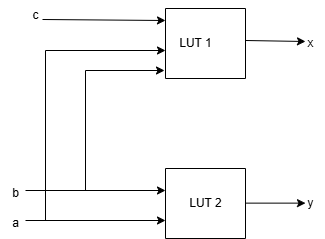

The diagram above was exported from draw.io. Its source (the exported page's mxGraphModel, read from the mxfile embedded in the PNG):
<mxGraphModel dx="652" dy="321" grid="1" gridSize="10" guides="1" tooltips="1" connect="1" arrows="1" fold="1" page="1" pageScale="1" pageWidth="827" pageHeight="1169" math="0" shadow="0">
  <root>
    <mxCell id="0" />
    <mxCell id="1" parent="0" />
    <mxCell id="7EEAZyCSY9edmjNaepHn-3" value="" style="endArrow=classic;html=1;rounded=0;" edge="1" parent="1">
      <mxGeometry width="50" height="50" relative="1" as="geometry">
        <mxPoint x="290" y="260" as="sourcePoint" />
        <mxPoint x="430" y="260" as="targetPoint" />
      </mxGeometry>
    </mxCell>
    <mxCell id="7EEAZyCSY9edmjNaepHn-4" value="" style="endArrow=classic;html=1;rounded=0;entryX=0.5;entryY=1;entryDx=0;entryDy=0;" edge="1" parent="1">
      <mxGeometry width="50" height="50" relative="1" as="geometry">
        <mxPoint x="290" y="290" as="sourcePoint" />
        <mxPoint x="430" y="290" as="targetPoint" />
      </mxGeometry>
    </mxCell>
    <mxCell id="7EEAZyCSY9edmjNaepHn-5" value="" style="endArrow=classic;html=1;rounded=0;exitX=0.9;exitY=0.3;exitDx=0;exitDy=0;exitPerimeter=0;" edge="1" parent="1">
      <mxGeometry width="50" height="50" relative="1" as="geometry">
        <mxPoint x="307" y="89" as="sourcePoint" />
        <mxPoint x="430" y="90" as="targetPoint" />
      </mxGeometry>
    </mxCell>
    <mxCell id="7EEAZyCSY9edmjNaepHn-9" value="" style="endArrow=none;html=1;rounded=0;" edge="1" parent="1">
      <mxGeometry width="50" height="50" relative="1" as="geometry">
        <mxPoint x="350" y="260" as="sourcePoint" />
        <mxPoint x="350" y="140" as="targetPoint" />
      </mxGeometry>
    </mxCell>
    <mxCell id="7EEAZyCSY9edmjNaepHn-10" value="" style="endArrow=classic;html=1;rounded=0;" edge="1" parent="1">
      <mxGeometry width="50" height="50" relative="1" as="geometry">
        <mxPoint x="350" y="140" as="sourcePoint" />
        <mxPoint x="429" y="140" as="targetPoint" />
      </mxGeometry>
    </mxCell>
    <mxCell id="7EEAZyCSY9edmjNaepHn-15" value="" style="endArrow=none;html=1;rounded=0;" edge="1" parent="1">
      <mxGeometry width="50" height="50" relative="1" as="geometry">
        <mxPoint x="310" y="290" as="sourcePoint" />
        <mxPoint x="310" y="120" as="targetPoint" />
        <Array as="points" />
      </mxGeometry>
    </mxCell>
    <mxCell id="7EEAZyCSY9edmjNaepHn-16" value="" style="endArrow=classic;html=1;rounded=0;" edge="1" parent="1">
      <mxGeometry width="50" height="50" relative="1" as="geometry">
        <mxPoint x="310" y="120" as="sourcePoint" />
        <mxPoint x="430" y="120" as="targetPoint" />
      </mxGeometry>
    </mxCell>
    <mxCell id="7EEAZyCSY9edmjNaepHn-17" value="c" style="text;html=1;align=center;verticalAlign=middle;resizable=0;points=[];autosize=1;strokeColor=none;fillColor=none;" vertex="1" parent="1">
      <mxGeometry x="285" y="70" width="30" height="30" as="geometry" />
    </mxCell>
    <mxCell id="7EEAZyCSY9edmjNaepHn-18" value="a" style="text;html=1;align=center;verticalAlign=middle;resizable=0;points=[];autosize=1;strokeColor=none;fillColor=none;" vertex="1" parent="1">
      <mxGeometry x="265" y="278" width="30" height="30" as="geometry" />
    </mxCell>
    <mxCell id="7EEAZyCSY9edmjNaepHn-19" value="b" style="text;html=1;align=center;verticalAlign=middle;resizable=0;points=[];autosize=1;strokeColor=none;fillColor=none;" vertex="1" parent="1">
      <mxGeometry x="265" y="248" width="30" height="30" as="geometry" />
    </mxCell>
    <mxCell id="7EEAZyCSY9edmjNaepHn-20" value="" style="endArrow=classic;html=1;rounded=0;" edge="1" parent="1">
      <mxGeometry width="50" height="50" relative="1" as="geometry">
        <mxPoint x="510" y="110" as="sourcePoint" />
        <mxPoint x="570" y="111" as="targetPoint" />
      </mxGeometry>
    </mxCell>
    <mxCell id="7EEAZyCSY9edmjNaepHn-21" value="" style="endArrow=classic;html=1;rounded=0;" edge="1" parent="1">
      <mxGeometry width="50" height="50" relative="1" as="geometry">
        <mxPoint x="510" y="272.63" as="sourcePoint" />
        <mxPoint x="570" y="272.63" as="targetPoint" />
      </mxGeometry>
    </mxCell>
    <mxCell id="7EEAZyCSY9edmjNaepHn-22" value="x" style="text;html=1;align=center;verticalAlign=middle;resizable=0;points=[];autosize=1;strokeColor=none;fillColor=none;" vertex="1" parent="1">
      <mxGeometry x="560" y="98" width="30" height="30" as="geometry" />
    </mxCell>
    <mxCell id="7EEAZyCSY9edmjNaepHn-23" value="y" style="text;html=1;align=center;verticalAlign=middle;resizable=0;points=[];autosize=1;strokeColor=none;fillColor=none;" vertex="1" parent="1">
      <mxGeometry x="560" y="258" width="30" height="30" as="geometry" />
    </mxCell>
    <mxCell id="7EEAZyCSY9edmjNaepHn-24" value="" style="swimlane;startSize=0;" vertex="1" parent="1">
      <mxGeometry x="430" y="78" width="80" height="70" as="geometry">
        <mxRectangle x="430" y="78" width="50" height="40" as="alternateBounds" />
      </mxGeometry>
    </mxCell>
    <mxCell id="7EEAZyCSY9edmjNaepHn-27" value="" style="swimlane;startSize=0;" vertex="1" parent="1">
      <mxGeometry x="430" y="238" width="80" height="70" as="geometry">
        <mxRectangle x="430" y="78" width="50" height="40" as="alternateBounds" />
      </mxGeometry>
    </mxCell>
    <mxCell id="7EEAZyCSY9edmjNaepHn-28" value="LUT 1" style="text;html=1;align=center;verticalAlign=middle;resizable=0;points=[];autosize=1;strokeColor=none;fillColor=none;" vertex="1" parent="1">
      <mxGeometry x="430" y="98" width="60" height="30" as="geometry" />
    </mxCell>
    <mxCell id="7EEAZyCSY9edmjNaepHn-29" value="LUT 2" style="text;html=1;align=center;verticalAlign=middle;resizable=0;points=[];autosize=1;strokeColor=none;fillColor=none;" vertex="1" parent="1">
      <mxGeometry x="440" y="258" width="60" height="30" as="geometry" />
    </mxCell>
  </root>
</mxGraphModel>